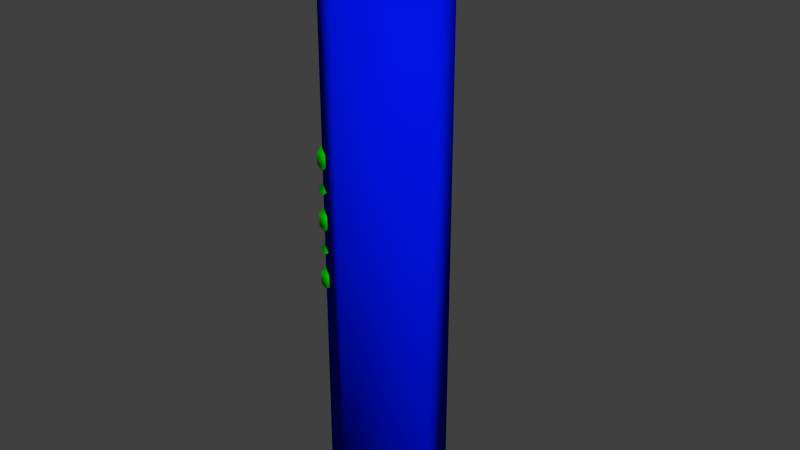 # Source: fence_corner.blend  (saved by Blender 2.73.0; exported with 4.5.12 LTS)
import bpy
from mathutils import Matrix  # noqa: F401  (used for matrix-valued properties, if any)

bpy.ops.wm.read_factory_settings(use_empty=True)
scene = bpy.context.scene
scene.name = 'Scene'

# ---- collections
col_collection_1 = bpy.data.collections.new('Collection 1'); scene.collection.children.link(col_collection_1)

# ---- materials (node trees are filled in below, after node groups)
mat_material_001 = bpy.data.materials.new('Material.001')
mat_material_001.alpha_threshold = 0.0
mat_material_001.roughness = 0.5
mat_material = bpy.data.materials.new('Material')
mat_material.alpha_threshold = 0.0
mat_material.diffuse_color = (0.004108, 0.8, 0.0, 1.0)
mat_material.roughness = 0.5

# ---- material node trees
mat_material_001.use_nodes = True; mat_material_001.node_tree.nodes.clear()
_N = mat_material_001.node_tree.nodes; _L = mat_material_001.node_tree.links
n0 = _N.new('ShaderNodeOutputMaterial'); n0.name = 'Material Output'; n0.location = (300, 300)
n1 = _N.new('ShaderNodeBsdfDiffuse'); n1.name = 'Diffuse BSDF'; n1.location = (10, 300)
n1.inputs[0].default_value = (0.0, 0.007044, 0.8, 1.0)
_L.new(n1.outputs[0], n0.inputs[0])
n0.is_active_output = True

# ---- world
world_world = bpy.data.worlds.new('World'); scene.world = world_world
world_world.color = (0.05088, 0.05088, 0.05088)
world_world.use_sun_shadow = False
world_world.sun_shadow_jitter_overblur = 0.0
world_world.cycles.sampling_method = 'MANUAL'
world_world.cycles.sample_map_resolution = 256

# ---- meshes
me_cube_003 = bpy.data.meshes.new('Cube.003')
me_cube_003.from_pydata([(2.4, 2.25, 0.0), (2.4, 2.25, 110.5), (5.75, 5.0, 0.0), (5.75, 5.0, 110.5), (27.3, 0.0, 110.5), (27.3, 5.0, 110.5), (7.5, 5.0, 110.5), (7.5, 0.0, 110.5), (27.3, 0.0, 0.0), (27.3, 5.0, 0.0), (7.5, 5.0, 0.0), (7.5, 0.0, 0.0)], [], [(7, 6, 3, 1), (6, 10, 2, 3), (10, 11, 0, 2), (11, 7, 1, 0), (4, 5, 6, 7), (11, 10, 9, 8), (4, 7, 11, 8), (5, 4, 8, 9), (6, 5, 9, 10), (3, 2, 0, 1)])
me_cube_003.polygons.foreach_set('use_smooth', [True] * 10)
_uv = me_cube_003.uv_layers.new(name='UVMap')
_uv.uv.foreach_set('vector', [0.0, 0.0, 0.1876, 0.5, 0.1876, 0.4219, 0.09378, 0.25, 0.0, 0.0, 0.1876, 0.6875, 0.09378, 0.3437, 0.09378, 0.1719, 0.1876, 0.6875, 0.1876, 0.1563, 0.09378, 0.07815, 0.1876, 0.4219, 0.1876, 0.1563, 0.1876, 0.3438, 0.1876, 0.4219, 0.1876, 0.4219, 0.8124, 0.3438, 0.8124, 0.5, 0.1876, 0.5, 0.1876, 0.3438, 0.1876, 0.1563, 0.1876, 8.294e-05, 0.8124, 8.29e-05, 0.8124, 0.1563, 0.8124, 0.3438, 0.1876, 0.3438, 0.1876, 0.1563, 0.8124, 0.1563, 0.8124, 0.5, 0.8124, 0.3438, 0.9999, 0.3438, 0.9999, 0.5, 0.1876, 0.5, 0.8124, 0.5, 0.8124, 0.6875, 0.1876, 0.6875, 0.09378, 0.3437, 0.09378, 0.07815, 0.1876, 0.4219, 0.1876, 0.4219])
me_cube_003.materials.append(mat_material_001)
me_cube_003.use_remesh_preserve_volume = False
me_cube_003.use_remesh_preserve_attributes = False
me_cube_003.use_mirror_vertex_groups = False
me_cube_003.update()
me_cube_002 = bpy.data.meshes.new('Cube.002')
me_cube_002.from_pydata([(5.0, 7.5, 0.0), (-9.537e-07, 7.5, 0.0), (9.537e-07, 17.3, 0.0), (5.0, 17.3, 0.0), (5.0, 7.5, 110.5), (-9.537e-07, 7.5, 110.5), (9.537e-07, 17.3, 110.5), (5.0, 17.3, 110.5), (5.0, 5.75, 110.5), (5.0, 5.75, 0.0), (2.25, 2.4, 110.5), (2.25, 2.4, 0.0)], [], [(10, 8, 4, 5), (8, 9, 0, 4), (5, 6, 2, 1), (6, 7, 3, 2), (7, 4, 0, 3), (0, 1, 2, 3), (7, 6, 5, 4), (9, 11, 1, 0), (11, 10, 5, 1), (10, 11, 9, 8)])
me_cube_002.polygons.foreach_set('use_smooth', [True] * 10)
_uv = me_cube_002.uv_layers.new(name='UVMap')
_uv.uv.foreach_set('vector', [0.09378, 0.25, 0.1876, 0.4219, 0.1876, 0.3438, 0.1876, 0.5, 0.09378, 0.1719, 0.09378, 0.3437, 0.0, 0.0, 0.1876, 0.3438, 0.1876, 0.5, 0.8124, 0.5, 0.8124, 0.6875, 0.1876, 0.6875, 0.8124, 0.5, 0.8124, 0.3438, 0.9999, 0.3438, 0.9999, 0.5, 0.8124, 0.3438, 0.1876, 0.3438, 0.1876, 0.1563, 0.8124, 0.1563, 0.1876, 0.1563, 0.1876, 8.294e-05, 0.8124, 8.29e-05, 0.8124, 0.1563, 0.8124, 0.3438, 0.8124, 0.5, 0.1876, 0.5, 0.1876, 0.3438, 0.1876, 0.4219, 0.09378, 0.07815, 0.0, 0.0, 0.1876, 0.1563, 0.1876, 0.4219, 0.1876, 0.4219, 0.1876, 0.5, 0.1876, 0.6875, 0.09378, 0.25, 0.1876, 0.4219, 0.1876, 0.4219, 0.09378, 0.1719])
me_cube_002.materials.append(mat_material_001)
me_cube_002.use_remesh_preserve_volume = False
me_cube_002.use_remesh_preserve_attributes = False
me_cube_002.use_mirror_vertex_groups = False
me_cube_002.update()
me_cube = bpy.data.meshes.new('Cube')
me_cube.from_pydata([(7.5, 0.0, 104.5), (7.5, 5.0, 104.5), (27.5, 5.0, 104.5), (27.5, 0.0, 104.5), (7.5, 0.0, 110.5), (7.5, 5.0, 110.5), (27.5, 5.0, 110.5), (27.5, 0.0, 110.5), (5.0, 7.5, 104.5), (-9.537e-07, 7.5, 104.5), (9.537e-07, 17.5, 104.5), (5.0, 17.5, 104.5), (5.0, 7.5, 110.5), (-9.537e-07, 7.5, 110.5), (9.537e-07, 17.5, 110.5), (5.0, 17.5, 110.5), (5.75, 5.75, 110.5), (5.75, 5.75, 104.5), (2.25, 2.25, 110.5), (2.25, 2.25, 104.5), (27.4, 5.0, 110.5), (27.4, 5.0, 104.5), (27.4, 0.0, 110.5), (27.4, 0.0, 104.5), (9.259e-07, 17.4, 110.5), (9.259e-07, 17.4, 104.5), (5.0, 17.4, 110.5), (5.0, 17.4, 104.5)], [], [(18, 16, 12, 13), (20, 6, 2, 21), (6, 7, 3, 2), (22, 4, 0, 23), (23, 21, 2, 3), (22, 20, 5, 4), (16, 17, 8, 12), (24, 14, 10, 25), (14, 15, 11, 10), (26, 12, 8, 27), (27, 25, 10, 11), (26, 24, 13, 12), (17, 19, 9, 8), (19, 18, 13, 9), (0, 4, 18, 19), (1, 0, 19, 17), (5, 1, 17, 16), (4, 5, 16, 18), (7, 6, 20, 22), (0, 1, 21, 23), (7, 22, 23, 3), (5, 20, 21, 1), (15, 14, 24, 26), (8, 9, 25, 27), (15, 26, 27, 11), (13, 24, 25, 9)])
me_cube.polygons.foreach_set('use_smooth', [True] * 26)
_uv = me_cube.uv_layers.new(name='UVMap')
_uv.uv.foreach_set('vector', [0.408, 0.2802, 0.3421, 0.3563, 0.3048, 0.3445, 0.309, 0.2505, 0.6919, 0.3316, 0.8819, 0.3074, 0.8974, 0.4206, 0.7087, 0.4465, 0.8819, 0.3074, 0.8673, 0.2091, 0.9853, 0.1915, 0.9999, 0.2899, 0.6889, 0.2364, 0.5105, 0.2638, 0.4992, 0.165, 0.6725, 0.1286, 0.6725, 0.1286, 0.6412, 0.04107, 0.8253, 6.915e-05, 0.8458, 0.09212, 0.6889, 0.2364, 0.6919, 0.3316, 0.502, 0.3557, 0.5105, 0.2638, 0.3421, 0.3563, 0.308, 0.4714, 0.2729, 0.4613, 0.3048, 0.3445, 0.2197, 0.2301, 0.1303, 0.2096, 0.1649, 0.09475, 0.2489, 0.1263, 0.1303, 0.2096, 0.1108, 0.3019, 6.915e-05, 0.2786, 0.01953, 0.1863, 0.2078, 0.3232, 0.3048, 0.3445, 0.2729, 0.4613, 0.1783, 0.4373, 0.2934, 0.03999, 0.2489, 0.1263, 0.1649, 0.09475, 0.2027, 6.92e-05, 0.2078, 0.3232, 0.2197, 0.2301, 0.309, 0.2505, 0.3048, 0.3445, 0.4197, 0.09356, 0.4161, 0.1774, 0.3329, 0.1578, 0.384, 0.07991, 0.4161, 0.1774, 0.408, 0.2802, 0.309, 0.2505, 0.3329, 0.1578, 0.4992, 0.165, 0.5105, 0.2638, 0.408, 0.2802, 0.4161, 0.1774, 0.4571, 0.08206, 0.4992, 0.165, 0.4161, 0.1774, 0.4197, 0.09356, 0.502, 0.3557, 0.5201, 0.4723, 0.4833, 0.4784, 0.4641, 0.3626, 0.5105, 0.2638, 0.502, 0.3557, 0.4641, 0.3626, 0.408, 0.2802, 0.8673, 0.2091, 0.8819, 0.3074, 0.6919, 0.3316, 0.6889, 0.2364, 0.4992, 0.165, 0.4571, 0.08206, 0.6412, 0.04107, 0.6725, 0.1286, 0.8673, 0.2091, 0.6889, 0.2364, 0.6725, 0.1286, 0.8458, 0.09212, 0.502, 0.3557, 0.6919, 0.3316, 0.7087, 0.4465, 0.5201, 0.4723, 0.1108, 0.3019, 0.1303, 0.2096, 0.2197, 0.2301, 0.2078, 0.3232, 0.384, 0.07991, 0.3329, 0.1578, 0.2489, 0.1263, 0.2934, 0.03999, 0.1108, 0.3019, 0.2078, 0.3232, 0.1783, 0.4373, 0.08369, 0.4133, 0.309, 0.2505, 0.2197, 0.2301, 0.2489, 0.1263, 0.3329, 0.1578])
me_cube.materials.append(mat_material_001)
me_cube.use_remesh_preserve_volume = False
me_cube.use_remesh_preserve_attributes = False
me_cube.use_mirror_vertex_groups = False
me_cube.update()
me_plane_001 = bpy.data.meshes.new('Plane.001')
me_plane_001.from_pydata([(-3.643, 13.76, 3.052e-05), (-1.242, 13.64, 3.052e-05), (-1.357, 11.24, 3.052e-05), (-3.758, 11.36, 3.052e-05), (-3.643, 13.76, 110.0), (-1.242, 13.64, 110.0), (-1.357, 11.24, 110.0), (-3.758, 11.36, 110.0), (-3.758, 21.36, 110.0), (-1.357, 21.24, 110.0), (-1.242, 23.64, 110.0), (-3.643, 23.76, 110.0), (-3.758, 21.36, 3.052e-05), (-1.357, 21.24, 3.052e-05), (-1.242, 23.64, 3.052e-05), (-3.643, 23.76, 3.052e-05), (-3.758, 21.36, 40.19), (-4.89, 20.33, 42.47), (-4.89, 20.33, 44.75), (-3.758, 21.36, 47.03), (-4.89, 20.33, 49.3), (-3.758, 21.36, 51.58), (-4.89, 20.33, 53.86), (-4.89, 20.33, 56.14), (-3.758, 21.36, 58.42), (-4.89, 20.33, 60.7), (-3.758, 21.36, 62.97), (-4.89, 20.33, 65.25), (-4.89, 20.33, 67.53), (-3.758, 21.36, 69.81), (-1.242, 23.64, 40.19), (-0.1104, 24.67, 42.47), (-0.1104, 24.67, 44.75), (-1.242, 23.64, 47.03), (-0.1104, 24.67, 49.3), (-1.242, 23.64, 51.58), (-0.1104, 24.67, 53.86), (-0.1104, 24.67, 56.14), (-1.242, 23.64, 58.42), (-0.1104, 24.67, 60.7), (-1.242, 23.64, 62.97), (-0.1104, 24.67, 65.25), (-0.1104, 24.67, 67.53), (-1.242, 23.64, 69.81), (-1.357, 21.24, 40.19), (-0.328, 20.11, 42.47), (-0.328, 20.11, 44.75), (-1.357, 21.24, 47.03), (-0.328, 20.11, 49.3), (-1.357, 21.24, 51.58), (-0.328, 20.11, 53.86), (-0.328, 20.11, 56.14), (-1.357, 21.24, 58.42), (-0.328, 20.11, 60.7), (-1.357, 21.24, 62.97), (-0.328, 20.11, 65.25), (-0.328, 20.11, 67.53), (-1.357, 21.24, 69.81), (-3.643, 23.76, 69.81), (-4.672, 24.89, 67.53), (-4.672, 24.89, 65.25), (-3.643, 23.76, 62.97), (-4.672, 24.89, 60.7), (-3.643, 23.76, 58.42), (-4.672, 24.89, 56.14), (-4.672, 24.89, 53.86), (-3.643, 23.76, 51.58), (-4.672, 24.89, 49.3), (-3.643, 23.76, 47.03), (-4.672, 24.89, 44.75), (-4.672, 24.89, 42.47), (-3.643, 23.76, 40.19), (-11.24, 3.643, 3.052e-05), (-11.36, 1.242, 3.052e-05), (-13.76, 1.357, 3.052e-05), (-13.64, 3.758, 3.052e-05), (-11.24, 3.643, 110.0), (-11.36, 1.242, 110.0), (-13.76, 1.357, 110.0), (-13.64, 3.758, 110.0), (-5.143, 5.258, 110.0), (-5.258, 2.857, 110.0), (-2.857, 2.742, 110.0), (-2.742, 5.143, 110.0), (-5.143, 5.258, 3.052e-05), (-5.258, 2.857, 3.052e-05), (-2.857, 2.742, 3.052e-05), (-2.742, 5.143, 3.052e-05), (-5.143, 5.258, 40.19), (-6.172, 6.39, 42.47), (-6.172, 6.39, 44.75), (-5.143, 5.258, 47.03), (-6.172, 6.39, 49.3), (-5.143, 5.258, 51.58), (-6.172, 6.39, 53.86), (-6.172, 6.39, 56.14), (-5.143, 5.258, 58.42), (-6.172, 6.39, 60.7), (-5.143, 5.258, 62.97), (-6.172, 6.39, 65.25), (-6.172, 6.39, 67.53), (-5.143, 5.258, 69.81), (-2.857, 2.742, 40.19), (-1.828, 1.61, 42.47), (-1.828, 1.61, 44.75), (-2.857, 2.742, 47.03), (-1.828, 1.61, 49.3), (-2.857, 2.742, 51.58), (-1.828, 1.61, 53.86), (-1.828, 1.61, 56.14), (-2.857, 2.742, 58.42), (-1.828, 1.61, 60.7), (-2.857, 2.742, 62.97), (-1.828, 1.61, 65.25), (-1.828, 1.61, 67.53), (-2.857, 2.742, 69.81), (-5.258, 2.857, 40.19), (-6.39, 1.828, 42.47), (-6.39, 1.828, 44.75), (-5.258, 2.857, 47.03), (-6.39, 1.828, 49.3), (-5.258, 2.857, 51.58), (-6.39, 1.828, 53.86), (-6.39, 1.828, 56.14), (-5.258, 2.857, 58.42), (-6.39, 1.828, 60.7), (-5.258, 2.857, 62.97), (-6.39, 1.828, 65.25), (-6.39, 1.828, 67.53), (-5.258, 2.857, 69.81), (-2.742, 5.143, 69.81), (-1.61, 6.172, 67.53), (-1.61, 6.172, 65.25), (-2.742, 5.143, 62.97), (-1.61, 6.172, 60.7), (-2.742, 5.143, 58.42), (-1.61, 6.172, 56.14), (-1.61, 6.172, 53.86), (-2.742, 5.143, 51.58), (-1.61, 6.172, 49.3), (-2.742, 5.143, 47.03), (-1.61, 6.172, 44.75), (-1.61, 6.172, 42.47), (-2.742, 5.143, 40.19)], [], [(1, 5, 6, 2), (0, 3, 7, 4), (0, 4, 5, 1), (57, 9, 8, 29), (43, 10, 9, 57), (58, 11, 10, 43), (58, 29, 8, 11), (2, 6, 7, 3), (15, 12, 16, 71), (71, 16, 17, 70), (70, 17, 18, 69), (69, 18, 19, 68), (68, 19, 20, 67), (67, 20, 21, 66), (66, 21, 22, 65), (65, 22, 23, 64), (64, 23, 24, 63), (63, 24, 25, 62), (62, 25, 26, 61), (61, 26, 27, 60), (60, 27, 28, 59), (59, 28, 29, 58), (15, 71, 30, 14), (71, 70, 31, 30), (70, 69, 32, 31), (69, 68, 33, 32), (68, 67, 34, 33), (67, 66, 35, 34), (66, 65, 36, 35), (65, 64, 37, 36), (64, 63, 38, 37), (63, 62, 39, 38), (62, 61, 40, 39), (61, 60, 41, 40), (60, 59, 42, 41), (59, 58, 43, 42), (14, 30, 44, 13), (30, 31, 45, 44), (31, 32, 46, 45), (32, 33, 47, 46), (33, 34, 48, 47), (34, 35, 49, 48), (35, 36, 50, 49), (36, 37, 51, 50), (37, 38, 52, 51), (38, 39, 53, 52), (39, 40, 54, 53), (40, 41, 55, 54), (41, 42, 56, 55), (42, 43, 57, 56), (13, 44, 16, 12), (44, 45, 17, 16), (45, 46, 18, 17), (46, 47, 19, 18), (47, 48, 20, 19), (48, 49, 21, 20), (49, 50, 22, 21), (50, 51, 23, 22), (51, 52, 24, 23), (52, 53, 25, 24), (53, 54, 26, 25), (54, 55, 27, 26), (55, 56, 28, 27), (56, 57, 29, 28), (73, 77, 78, 74), (72, 75, 79, 76), (72, 76, 77, 73), (129, 81, 80, 101), (115, 82, 81, 129), (130, 83, 82, 115), (130, 101, 80, 83), (74, 78, 79, 75), (87, 84, 88, 143), (143, 88, 89, 142), (142, 89, 90, 141), (141, 90, 91, 140), (140, 91, 92, 139), (139, 92, 93, 138), (138, 93, 94, 137), (137, 94, 95, 136), (136, 95, 96, 135), (135, 96, 97, 134), (134, 97, 98, 133), (133, 98, 99, 132), (132, 99, 100, 131), (131, 100, 101, 130), (87, 143, 102, 86), (143, 142, 103, 102), (142, 141, 104, 103), (141, 140, 105, 104), (140, 139, 106, 105), (139, 138, 107, 106), (138, 137, 108, 107), (137, 136, 109, 108), (136, 135, 110, 109), (135, 134, 111, 110), (134, 133, 112, 111), (133, 132, 113, 112), (132, 131, 114, 113), (131, 130, 115, 114), (86, 102, 116, 85), (102, 103, 117, 116), (103, 104, 118, 117), (104, 105, 119, 118), (105, 106, 120, 119), (106, 107, 121, 120), (107, 108, 122, 121), (108, 109, 123, 122), (109, 110, 124, 123), (110, 111, 125, 124), (111, 112, 126, 125), (112, 113, 127, 126), (113, 114, 128, 127), (114, 115, 129, 128), (85, 116, 88, 84), (116, 117, 89, 88), (117, 118, 90, 89), (118, 119, 91, 90), (119, 120, 92, 91), (120, 121, 93, 92), (121, 122, 94, 93), (122, 123, 95, 94), (123, 124, 96, 95), (124, 125, 97, 96), (125, 126, 98, 97), (126, 127, 99, 98), (127, 128, 100, 99), (128, 129, 101, 100)])
me_plane_001.polygons.foreach_set('use_smooth', [True] * 128)
_uv = me_plane_001.uv_layers.new(name='UVMap')
_uv.uv.foreach_set('vector', [0.1503, 0.000219, 0.1503, 0.9781, 0.1289, 0.9781, 0.1289, 0.000219, 0.08615, 0.000219, 0.1075, 0.000219, 0.1075, 0.9781, 0.08615, 0.9781, 0.1716, 0.000219, 0.1716, 0.9781, 0.1503, 0.9781, 0.1503, 0.000219, 0.4083, 0.6425, 0.4083, 0.9998, 0.3869, 0.9998, 0.3869, 0.6425, 0.4493, 0.6425, 0.4493, 0.9998, 0.4279, 0.9998, 0.4279, 0.6425, 0.2851, 0.6425, 0.2851, 0.9998, 0.2638, 0.9998, 0.2638, 0.6425, 0.2227, 0.6425, 0.2441, 0.6425, 0.2441, 0.9998, 0.2227, 0.9998, 0.1289, 0.000219, 0.1289, 0.9781, 0.1075, 0.9781, 0.1075, 0.000219, 0.2227, 0.000219, 0.2441, 0.000219, 0.2441, 0.3575, 0.2227, 0.3575, 0.2227, 0.3575, 0.2441, 0.3575, 0.2537, 0.3799, 0.2131, 0.3799, 0.2131, 0.3799, 0.2537, 0.3799, 0.2537, 0.4002, 0.2131, 0.4002, 0.2131, 0.4002, 0.2537, 0.4002, 0.2441, 0.4226, 0.2227, 0.4226, 0.2227, 0.4226, 0.2441, 0.4226, 0.2537, 0.445, 0.2131, 0.445, 0.2131, 0.445, 0.2537, 0.445, 0.2441, 0.4675, 0.2227, 0.4675, 0.2227, 0.4675, 0.2441, 0.4675, 0.2537, 0.4899, 0.2131, 0.4899, 0.2131, 0.4899, 0.2537, 0.4899, 0.2537, 0.5101, 0.2131, 0.5101, 0.2131, 0.5101, 0.2537, 0.5101, 0.2441, 0.5325, 0.2227, 0.5325, 0.2227, 0.5325, 0.2441, 0.5325, 0.2537, 0.555, 0.2131, 0.555, 0.2131, 0.555, 0.2537, 0.555, 0.2441, 0.5774, 0.2227, 0.5774, 0.2227, 0.5774, 0.2441, 0.5774, 0.2537, 0.5998, 0.2131, 0.5998, 0.2131, 0.5998, 0.2537, 0.5998, 0.2537, 0.6201, 0.2131, 0.6201, 0.2131, 0.6201, 0.2537, 0.6201, 0.2441, 0.6425, 0.2227, 0.6425, 0.2851, 0.0002191, 0.2851, 0.3575, 0.2638, 0.3575, 0.2638, 0.000219, 0.2851, 0.3575, 0.2948, 0.3799, 0.2542, 0.3799, 0.2638, 0.3575, 0.2948, 0.3799, 0.2948, 0.4002, 0.2542, 0.4002, 0.2542, 0.3799, 0.2948, 0.4002, 0.2851, 0.4226, 0.2638, 0.4226, 0.2542, 0.4002, 0.2851, 0.4226, 0.2948, 0.445, 0.2542, 0.445, 0.2638, 0.4226, 0.2948, 0.445, 0.2851, 0.4675, 0.2638, 0.4675, 0.2542, 0.445, 0.2851, 0.4675, 0.2948, 0.4899, 0.2542, 0.4899, 0.2638, 0.4675, 0.2948, 0.4899, 0.2948, 0.5101, 0.2542, 0.5101, 0.2542, 0.4899, 0.2948, 0.5101, 0.2851, 0.5325, 0.2638, 0.5325, 0.2542, 0.5101, 0.2851, 0.5325, 0.2948, 0.555, 0.2542, 0.555, 0.2638, 0.5325, 0.2948, 0.555, 0.2851, 0.5774, 0.2638, 0.5774, 0.2542, 0.555, 0.2851, 0.5774, 0.2948, 0.5998, 0.2542, 0.5998, 0.2638, 0.5774, 0.2948, 0.5998, 0.2948, 0.6201, 0.2542, 0.6201, 0.2542, 0.5998, 0.2948, 0.6201, 0.2851, 0.6425, 0.2638, 0.6425, 0.2542, 0.6201, 0.4493, 0.000219, 0.4493, 0.3575, 0.4279, 0.3575, 0.4279, 0.000219, 0.4493, 0.3575, 0.4589, 0.3799, 0.4183, 0.3799, 0.4279, 0.3575, 0.4589, 0.3799, 0.4589, 0.4002, 0.4183, 0.4002, 0.4183, 0.3799, 0.4589, 0.4002, 0.4493, 0.4226, 0.4279, 0.4226, 0.4183, 0.4002, 0.4493, 0.4226, 0.4589, 0.445, 0.4183, 0.445, 0.4279, 0.4226, 0.4589, 0.445, 0.4493, 0.4675, 0.4279, 0.4675, 0.4183, 0.445, 0.4493, 0.4675, 0.4589, 0.4899, 0.4183, 0.4899, 0.4279, 0.4675, 0.4589, 0.4899, 0.4589, 0.5101, 0.4183, 0.5101, 0.4183, 0.4899, 0.4589, 0.5101, 0.4493, 0.5325, 0.4279, 0.5325, 0.4183, 0.5101, 0.4493, 0.5325, 0.4589, 0.555, 0.4183, 0.555, 0.4279, 0.5325, 0.4589, 0.555, 0.4493, 0.5774, 0.4279, 0.5774, 0.4183, 0.555, 0.4493, 0.5774, 0.4589, 0.5998, 0.4183, 0.5998, 0.4279, 0.5774, 0.4589, 0.5998, 0.4589, 0.6201, 0.4183, 0.6201, 0.4183, 0.5998, 0.4589, 0.6201, 0.4493, 0.6425, 0.4279, 0.6425, 0.4183, 0.6201, 0.4083, 0.000219, 0.4083, 0.3575, 0.3869, 0.3575, 0.3869, 0.000219, 0.4083, 0.3575, 0.4179, 0.3799, 0.3773, 0.3799, 0.3869, 0.3575, 0.4179, 0.3799, 0.4179, 0.4002, 0.3773, 0.4002, 0.3773, 0.3799, 0.4179, 0.4002, 0.4083, 0.4226, 0.3869, 0.4226, 0.3773, 0.4002, 0.4083, 0.4226, 0.4179, 0.445, 0.3773, 0.445, 0.3869, 0.4226, 0.4179, 0.445, 0.4083, 0.4675, 0.3869, 0.4675, 0.3773, 0.445, 0.4083, 0.4675, 0.4179, 0.4899, 0.3773, 0.4899, 0.3869, 0.4675, 0.4179, 0.4899, 0.4179, 0.5101, 0.3773, 0.5101, 0.3773, 0.4899, 0.4179, 0.5101, 0.4083, 0.5325, 0.3869, 0.5325, 0.3773, 0.5101, 0.4083, 0.5325, 0.4179, 0.555, 0.3773, 0.555, 0.3869, 0.5325, 0.4179, 0.555, 0.4083, 0.5774, 0.3869, 0.5774, 0.3773, 0.555, 0.4083, 0.5774, 0.4179, 0.5998, 0.3773, 0.5998, 0.3869, 0.5774, 0.4179, 0.5998, 0.4179, 0.6201, 0.3773, 0.6201, 0.3773, 0.5998, 0.4179, 0.6201, 0.4083, 0.6425, 0.3869, 0.6425, 0.3773, 0.6201, 0.06434, 0.000219, 0.06434, 0.9781, 0.04297, 0.9781, 0.04297, 0.000219, 0.000219, 0.0002191, 0.02159, 0.0002191, 0.02159, 0.9781, 0.0002205, 0.9781, 0.08571, 0.000219, 0.08571, 0.9781, 0.06434, 0.9781, 0.06434, 0.000219, 0.4903, 0.6425, 0.4903, 0.9998, 0.469, 0.9998, 0.469, 0.6425, 0.2031, 0.6425, 0.2031, 0.9998, 0.1817, 0.9998, 0.1817, 0.6425, 0.3672, 0.6425, 0.3672, 0.9998, 0.3458, 0.9998, 0.3458, 0.6425, 0.3048, 0.6425, 0.3262, 0.6425, 0.3262, 0.9998, 0.3048, 0.9998, 0.04297, 0.000219, 0.04297, 0.9781, 0.02159, 0.9781, 0.02159, 0.0002191, 0.3048, 0.000219, 0.3262, 0.000219, 0.3262, 0.3575, 0.3048, 0.3575, 0.3048, 0.3575, 0.3262, 0.3575, 0.3358, 0.3799, 0.2952, 0.3799, 0.2952, 0.3799, 0.3358, 0.3799, 0.3358, 0.4002, 0.2952, 0.4002, 0.2952, 0.4002, 0.3358, 0.4002, 0.3262, 0.4226, 0.3048, 0.4226, 0.3048, 0.4226, 0.3262, 0.4226, 0.3358, 0.445, 0.2952, 0.445, 0.2952, 0.445, 0.3358, 0.445, 0.3262, 0.4675, 0.3048, 0.4675, 0.3048, 0.4675, 0.3262, 0.4675, 0.3358, 0.4899, 0.2952, 0.4899, 0.2952, 0.4899, 0.3358, 0.4899, 0.3358, 0.5101, 0.2952, 0.5101, 0.2952, 0.5101, 0.3358, 0.5101, 0.3262, 0.5325, 0.3048, 0.5325, 0.3048, 0.5325, 0.3262, 0.5325, 0.3358, 0.555, 0.2952, 0.555, 0.2952, 0.555, 0.3358, 0.555, 0.3262, 0.5774, 0.3048, 0.5774, 0.3048, 0.5774, 0.3262, 0.5774, 0.3358, 0.5998, 0.2952, 0.5998, 0.2952, 0.5998, 0.3358, 0.5998, 0.3358, 0.6201, 0.2952, 0.6201, 0.2952, 0.6201, 0.3358, 0.6201, 0.3262, 0.6425, 0.3048, 0.6425, 0.3672, 0.000219, 0.3672, 0.3575, 0.3458, 0.3575, 0.3458, 0.000219, 0.3672, 0.3575, 0.3768, 0.3799, 0.3362, 0.3799, 0.3458, 0.3575, 0.3768, 0.3799, 0.3768, 0.4002, 0.3362, 0.4002, 0.3362, 0.3799, 0.3768, 0.4002, 0.3672, 0.4226, 0.3458, 0.4226, 0.3362, 0.4002, 0.3672, 0.4226, 0.3768, 0.445, 0.3362, 0.445, 0.3458, 0.4226, 0.3768, 0.445, 0.3672, 0.4675, 0.3458, 0.4675, 0.3362, 0.445, 0.3672, 0.4675, 0.3768, 0.4899, 0.3362, 0.4899, 0.3458, 0.4675, 0.3768, 0.4899, 0.3768, 0.5101, 0.3362, 0.5101, 0.3362, 0.4899, 0.3768, 0.5101, 0.3672, 0.5325, 0.3458, 0.5325, 0.3362, 0.5101, 0.3672, 0.5325, 0.3768, 0.555, 0.3362, 0.555, 0.3458, 0.5325, 0.3768, 0.555, 0.3672, 0.5774, 0.3458, 0.5774, 0.3362, 0.555, 0.3672, 0.5774, 0.3768, 0.5998, 0.3362, 0.5998, 0.3458, 0.5774, 0.3768, 0.5998, 0.3768, 0.6201, 0.3362, 0.6201, 0.3362, 0.5998, 0.3768, 0.6201, 0.3672, 0.6425, 0.3458, 0.6425, 0.3362, 0.6201, 0.2031, 0.0002191, 0.2031, 0.3575, 0.1817, 0.3575, 0.1817, 0.000219, 0.2031, 0.3575, 0.2127, 0.3799, 0.1721, 0.3799, 0.1817, 0.3575, 0.2127, 0.3799, 0.2127, 0.4002, 0.1721, 0.4002, 0.1721, 0.3799, 0.2127, 0.4002, 0.2031, 0.4226, 0.1817, 0.4226, 0.1721, 0.4002, 0.2031, 0.4226, 0.2127, 0.445, 0.1721, 0.445, 0.1817, 0.4226, 0.2127, 0.445, 0.2031, 0.4675, 0.1817, 0.4675, 0.1721, 0.445, 0.2031, 0.4675, 0.2127, 0.4899, 0.1721, 0.4899, 0.1817, 0.4675, 0.2127, 0.4899, 0.2127, 0.5101, 0.1721, 0.5101, 0.1721, 0.4899, 0.2127, 0.5101, 0.2031, 0.5325, 0.1817, 0.5325, 0.1721, 0.5101, 0.2031, 0.5325, 0.2127, 0.555, 0.1721, 0.555, 0.1817, 0.5325, 0.2127, 0.555, 0.2031, 0.5774, 0.1817, 0.5774, 0.1721, 0.555, 0.2031, 0.5774, 0.2127, 0.5998, 0.1721, 0.5998, 0.1817, 0.5774, 0.2127, 0.5998, 0.2127, 0.6201, 0.1721, 0.6201, 0.1721, 0.5998, 0.2127, 0.6201, 0.2031, 0.6425, 0.1817, 0.6425, 0.1721, 0.6201, 0.4903, 0.000219, 0.4903, 0.3575, 0.469, 0.3575, 0.469, 0.000219, 0.4903, 0.3575, 0.4999, 0.3799, 0.4593, 0.3799, 0.469, 0.3575, 0.4999, 0.3799, 0.4999, 0.4002, 0.4593, 0.4002, 0.4593, 0.3799, 0.4999, 0.4002, 0.4903, 0.4226, 0.469, 0.4226, 0.4593, 0.4002, 0.4903, 0.4226, 0.4999, 0.445, 0.4593, 0.445, 0.469, 0.4226, 0.4999, 0.445, 0.4903, 0.4675, 0.469, 0.4675, 0.4593, 0.445, 0.4903, 0.4675, 0.4999, 0.4899, 0.4593, 0.4899, 0.469, 0.4675, 0.4999, 0.4899, 0.4999, 0.5101, 0.4593, 0.5101, 0.4593, 0.4899, 0.4999, 0.5101, 0.4903, 0.5325, 0.469, 0.5325, 0.4593, 0.5101, 0.4903, 0.5325, 0.4999, 0.555, 0.4593, 0.555, 0.469, 0.5325, 0.4999, 0.555, 0.4903, 0.5774, 0.469, 0.5774, 0.4593, 0.555, 0.4903, 0.5774, 0.4999, 0.5998, 0.4593, 0.5998, 0.469, 0.5774, 0.4999, 0.5998, 0.4999, 0.6201, 0.4593, 0.6201, 0.4593, 0.5998, 0.4999, 0.6201, 0.4903, 0.6425, 0.469, 0.6425, 0.4593, 0.6201])
me_plane_001.materials.append(mat_material)
me_plane_001.use_remesh_preserve_volume = False
me_plane_001.use_remesh_preserve_attributes = False
me_plane_001.use_mirror_vertex_groups = False
me_plane_001.update()

# ---- objects
ob_ucx_fence_00 = bpy.data.objects.new('UCX_fence_00', me_cube_003)
ob_ucx_fence_01 = bpy.data.objects.new('UCX_fence_01', me_cube_002)
ob_railing = bpy.data.objects.new('railing', me_cube)
ob_fence = bpy.data.objects.new('fence', me_plane_001)

# ---- transforms, parenting, visibility, modifiers, constraints
ob_ucx_fence_00.location = (0.0, 0.0, 0.0)
ob_ucx_fence_00.hide_viewport = True
ob_ucx_fence_00.lineart.crease_threshold = 0.0
ob_ucx_fence_01.location = (0.0, 0.0, 0.0)
ob_ucx_fence_01.hide_viewport = True
ob_ucx_fence_01.lineart.crease_threshold = 0.0
ob_railing.location = (0.0, 0.0, 0.0)
ob_railing.lineart.crease_threshold = 0.0
ob_fence.location = (0.0, 0.0, 0.0)
ob_fence.rotation_euler = (0.0, -0.0, -1.571)
ob_fence.lineart.crease_threshold = 0.0

# ---- collection membership
col_collection_1.objects.link(ob_ucx_fence_00)
col_collection_1.objects.link(ob_ucx_fence_01)
col_collection_1.objects.link(ob_railing)
col_collection_1.objects.link(ob_fence)

# ---- scene / render settings (as saved in the file)
scene.frame_start = 1; scene.frame_end = 250; scene.frame_set(1)
scene.render.engine = 'CYCLES'
scene.render.resolution_percentage = 50
scene.render.dither_intensity = 0.0
scene.cycles.use_denoising = False
scene.cycles.samples = 10
scene.cycles.sampling_pattern = 'TABULATED_SOBOL'
scene.cycles.light_sampling_threshold = 0.0
scene.cycles.use_adaptive_sampling = False
scene.cycles.use_light_tree = False
scene.cycles.blur_glossy = 0.0
scene.cycles.pixel_filter_type = 'GAUSSIAN'
scene.cycles.sample_clamp_indirect = 0.0
scene.view_settings.view_transform = 'Standard'
bpy.context.view_layer.update()

# ---- added for rendering (the .blend has no active camera and no usable light): camera, sun
cam_auto = bpy.data.cameras.new('AutoCamera')
cam_auto.lens = 50.0
cam_auto.sensor_width = 36.0
cam_auto.clip_end = 1870.7
ob_auto_camera = bpy.data.objects.new('AutoCamera', cam_auto)
scene.collection.objects.link(ob_auto_camera)
ob_auto_camera.location = (120.343, -119.161, 140.524)
ob_auto_camera.rotation_euler = (1.09748, -7.21219e-08, 0.694738)
scene.camera = ob_auto_camera
light_auto_sun = bpy.data.lights.new('AutoSun', 'SUN')
light_auto_sun.energy = 3.0
light_auto_sun.angle = 0.0523599
ob_auto_sun = bpy.data.objects.new('AutoSun', light_auto_sun)
scene.collection.objects.link(ob_auto_sun)
ob_auto_sun.rotation_euler = (0.872665, 0.174533, 0.523599)
bpy.context.view_layer.update()
